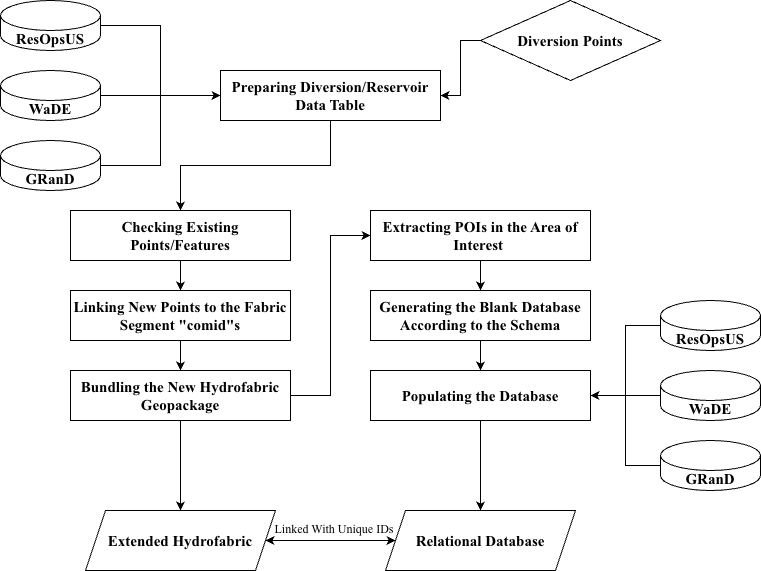

The diagram above was exported from draw.io. Its source (the exported page's mxGraphModel, read from the mxfile embedded in the PNG):
<mxGraphModel dx="1075" dy="1072" grid="1" gridSize="10" guides="1" tooltips="1" connect="1" arrows="1" fold="1" page="1" pageScale="1" pageWidth="1100" pageHeight="850" math="0" shadow="0">
  <root>
    <mxCell id="0" />
    <mxCell id="1" parent="0" />
    <mxCell id="6gngJANo7XGgduEM73tN-27" style="edgeStyle=orthogonalEdgeStyle;rounded=0;orthogonalLoop=1;jettySize=auto;html=1;exitX=0.5;exitY=1;exitDx=0;exitDy=0;entryX=0.5;entryY=0;entryDx=0;entryDy=0;" parent="1" source="6gngJANo7XGgduEM73tN-4" target="6gngJANo7XGgduEM73tN-13" edge="1">
      <mxGeometry relative="1" as="geometry" />
    </mxCell>
    <mxCell id="6gngJANo7XGgduEM73tN-4" value="&lt;p style=&quot;margin-top: 0pt; margin-bottom: 0pt; margin-left: 0in; direction: ltr; unicode-bidi: embed; word-break: normal;&quot;&gt;&lt;span style=&quot;font-weight: bold;&quot;&gt;&lt;font&gt;Preparing Diversion/Reservoir&lt;/font&gt;&lt;/span&gt;&lt;/p&gt;&lt;p style=&quot;margin-top: 0pt; margin-bottom: 0pt; margin-left: 0in; direction: ltr; unicode-bidi: embed; word-break: normal;&quot;&gt;&lt;span style=&quot;font-weight: bold;&quot;&gt;&lt;font&gt;Data Table&lt;/font&gt;&lt;/span&gt;&lt;/p&gt;" style="rounded=0;whiteSpace=wrap;html=1;fontSize=15;fontFamily=Times New Roman;labelPosition=center;verticalLabelPosition=middle;align=center;verticalAlign=middle;" parent="1" vertex="1">
      <mxGeometry x="460" y="100" width="220" height="50" as="geometry" />
    </mxCell>
    <mxCell id="6gngJANo7XGgduEM73tN-8" value="" style="edgeStyle=orthogonalEdgeStyle;rounded=0;orthogonalLoop=1;jettySize=auto;html=1;entryX=0;entryY=0.5;entryDx=0;entryDy=0;" parent="1" source="6gngJANo7XGgduEM73tN-5" target="6gngJANo7XGgduEM73tN-4" edge="1">
      <mxGeometry relative="1" as="geometry" />
    </mxCell>
    <mxCell id="6gngJANo7XGgduEM73tN-5" value="ResOpsUS" style="shape=cylinder3;whiteSpace=wrap;html=1;boundedLbl=1;backgroundOutline=1;size=15;fontSize=15;fontFamily=Times New Roman;fontStyle=1" parent="1" vertex="1">
      <mxGeometry x="240" y="30" width="100" height="50" as="geometry" />
    </mxCell>
    <mxCell id="6gngJANo7XGgduEM73tN-9" value="" style="edgeStyle=orthogonalEdgeStyle;rounded=0;orthogonalLoop=1;jettySize=auto;html=1;" parent="1" source="6gngJANo7XGgduEM73tN-6" target="6gngJANo7XGgduEM73tN-4" edge="1">
      <mxGeometry relative="1" as="geometry" />
    </mxCell>
    <mxCell id="6gngJANo7XGgduEM73tN-6" value="WaDE" style="shape=cylinder3;whiteSpace=wrap;html=1;boundedLbl=1;backgroundOutline=1;size=15;fontSize=15;fontFamily=Times New Roman;fontStyle=1" parent="1" vertex="1">
      <mxGeometry x="240" y="100" width="100" height="50" as="geometry" />
    </mxCell>
    <mxCell id="6gngJANo7XGgduEM73tN-10" style="edgeStyle=orthogonalEdgeStyle;rounded=0;orthogonalLoop=1;jettySize=auto;html=1;entryX=0;entryY=0.5;entryDx=0;entryDy=0;" parent="1" source="6gngJANo7XGgduEM73tN-7" target="6gngJANo7XGgduEM73tN-4" edge="1">
      <mxGeometry relative="1" as="geometry" />
    </mxCell>
    <mxCell id="6gngJANo7XGgduEM73tN-7" value="GRanD" style="shape=cylinder3;whiteSpace=wrap;html=1;boundedLbl=1;backgroundOutline=1;size=15;fontSize=15;fontFamily=Times New Roman;fontStyle=1" parent="1" vertex="1">
      <mxGeometry x="240" y="170" width="100" height="50" as="geometry" />
    </mxCell>
    <mxCell id="6gngJANo7XGgduEM73tN-12" value="" style="edgeStyle=orthogonalEdgeStyle;rounded=0;orthogonalLoop=1;jettySize=auto;html=1;" parent="1" source="6gngJANo7XGgduEM73tN-11" target="6gngJANo7XGgduEM73tN-4" edge="1">
      <mxGeometry relative="1" as="geometry" />
    </mxCell>
    <mxCell id="6gngJANo7XGgduEM73tN-11" value="&lt;font&gt;Diversion Points&lt;/font&gt;" style="rhombus;whiteSpace=wrap;html=1;fontSize=15;fontStyle=1;fontFamily=Times New Roman;" parent="1" vertex="1">
      <mxGeometry x="720" y="30" width="180" height="80" as="geometry" />
    </mxCell>
    <mxCell id="6gngJANo7XGgduEM73tN-29" style="edgeStyle=orthogonalEdgeStyle;rounded=0;orthogonalLoop=1;jettySize=auto;html=1;entryX=0.5;entryY=0;entryDx=0;entryDy=0;" parent="1" source="6gngJANo7XGgduEM73tN-13" target="6gngJANo7XGgduEM73tN-14" edge="1">
      <mxGeometry relative="1" as="geometry" />
    </mxCell>
    <mxCell id="6gngJANo7XGgduEM73tN-13" value="&lt;div&gt;&lt;div&gt;Checking Existing Points/Features&lt;/div&gt;&lt;/div&gt;" style="rounded=0;whiteSpace=wrap;html=1;fontSize=15;fontFamily=Times New Roman;fontStyle=1" parent="1" vertex="1">
      <mxGeometry x="310" y="240" width="220" height="50" as="geometry" />
    </mxCell>
    <mxCell id="6gngJANo7XGgduEM73tN-30" style="edgeStyle=orthogonalEdgeStyle;rounded=0;orthogonalLoop=1;jettySize=auto;html=1;entryX=0.5;entryY=0;entryDx=0;entryDy=0;" parent="1" source="6gngJANo7XGgduEM73tN-14" target="6gngJANo7XGgduEM73tN-15" edge="1">
      <mxGeometry relative="1" as="geometry" />
    </mxCell>
    <mxCell id="6gngJANo7XGgduEM73tN-14" value="&lt;div&gt;&lt;div&gt;&lt;div&gt;Linking New Points to the Fabric Segment &quot;comid&quot;s&lt;/div&gt;&lt;/div&gt;&lt;/div&gt;" style="rounded=0;whiteSpace=wrap;html=1;fontSize=15;fontFamily=Times New Roman;fontStyle=1" parent="1" vertex="1">
      <mxGeometry x="310" y="320" width="220" height="50" as="geometry" />
    </mxCell>
    <mxCell id="6gngJANo7XGgduEM73tN-31" style="edgeStyle=orthogonalEdgeStyle;rounded=0;orthogonalLoop=1;jettySize=auto;html=1;exitX=1;exitY=0.5;exitDx=0;exitDy=0;entryX=0;entryY=0.5;entryDx=0;entryDy=0;" parent="1" source="6gngJANo7XGgduEM73tN-15" target="6gngJANo7XGgduEM73tN-18" edge="1">
      <mxGeometry relative="1" as="geometry" />
    </mxCell>
    <mxCell id="6gngJANo7XGgduEM73tN-36" value="" style="edgeStyle=orthogonalEdgeStyle;rounded=0;orthogonalLoop=1;jettySize=auto;html=1;" parent="1" source="6gngJANo7XGgduEM73tN-15" target="6gngJANo7XGgduEM73tN-34" edge="1">
      <mxGeometry relative="1" as="geometry" />
    </mxCell>
    <mxCell id="6gngJANo7XGgduEM73tN-15" value="&lt;div&gt;&lt;div&gt;&lt;div&gt;&lt;div&gt;Bundling the New Hydrofabric Geopackage&lt;/div&gt;&lt;/div&gt;&lt;/div&gt;&lt;/div&gt;" style="rounded=0;whiteSpace=wrap;html=1;fontSize=15;fontFamily=Times New Roman;fontStyle=1" parent="1" vertex="1">
      <mxGeometry x="310" y="400" width="220" height="50" as="geometry" />
    </mxCell>
    <mxCell id="6gngJANo7XGgduEM73tN-32" style="edgeStyle=orthogonalEdgeStyle;rounded=0;orthogonalLoop=1;jettySize=auto;html=1;entryX=0.5;entryY=0;entryDx=0;entryDy=0;" parent="1" source="6gngJANo7XGgduEM73tN-18" target="6gngJANo7XGgduEM73tN-19" edge="1">
      <mxGeometry relative="1" as="geometry" />
    </mxCell>
    <mxCell id="6gngJANo7XGgduEM73tN-18" value="&lt;div&gt;&lt;div&gt;&lt;div&gt;Extracting POIs in the Area of Interest&amp;nbsp;&lt;/div&gt;&lt;/div&gt;&lt;/div&gt;" style="rounded=0;whiteSpace=wrap;html=1;fontSize=15;fontFamily=Times New Roman;fontStyle=1" parent="1" vertex="1">
      <mxGeometry x="610" y="240" width="220" height="50" as="geometry" />
    </mxCell>
    <mxCell id="6gngJANo7XGgduEM73tN-33" style="edgeStyle=orthogonalEdgeStyle;rounded=0;orthogonalLoop=1;jettySize=auto;html=1;entryX=0.5;entryY=0;entryDx=0;entryDy=0;" parent="1" source="6gngJANo7XGgduEM73tN-19" target="6gngJANo7XGgduEM73tN-20" edge="1">
      <mxGeometry relative="1" as="geometry" />
    </mxCell>
    <mxCell id="6gngJANo7XGgduEM73tN-19" value="&lt;div&gt;&lt;div&gt;&lt;div&gt;&lt;div&gt;Generating the Blank Database According to the Schema&lt;/div&gt;&lt;/div&gt;&lt;/div&gt;&lt;/div&gt;" style="rounded=0;whiteSpace=wrap;html=1;fontSize=15;fontFamily=Times New Roman;fontStyle=1" parent="1" vertex="1">
      <mxGeometry x="610" y="320" width="220" height="50" as="geometry" />
    </mxCell>
    <mxCell id="6gngJANo7XGgduEM73tN-37" value="" style="edgeStyle=orthogonalEdgeStyle;rounded=0;orthogonalLoop=1;jettySize=auto;html=1;" parent="1" source="6gngJANo7XGgduEM73tN-20" target="6gngJANo7XGgduEM73tN-35" edge="1">
      <mxGeometry relative="1" as="geometry" />
    </mxCell>
    <mxCell id="6gngJANo7XGgduEM73tN-20" value="&lt;div&gt;&lt;div&gt;&lt;div&gt;&lt;div&gt;&lt;div&gt;Populating the Database&lt;/div&gt;&lt;/div&gt;&lt;/div&gt;&lt;/div&gt;&lt;/div&gt;" style="rounded=0;whiteSpace=wrap;html=1;fontSize=15;fontFamily=Times New Roman;fontStyle=1" parent="1" vertex="1">
      <mxGeometry x="610" y="400" width="220" height="50" as="geometry" />
    </mxCell>
    <mxCell id="6gngJANo7XGgduEM73tN-24" style="edgeStyle=orthogonalEdgeStyle;rounded=0;orthogonalLoop=1;jettySize=auto;html=1;entryX=1;entryY=0.5;entryDx=0;entryDy=0;" parent="1" source="6gngJANo7XGgduEM73tN-21" target="6gngJANo7XGgduEM73tN-20" edge="1">
      <mxGeometry relative="1" as="geometry" />
    </mxCell>
    <mxCell id="6gngJANo7XGgduEM73tN-21" value="ResOpsUS" style="shape=cylinder3;whiteSpace=wrap;html=1;boundedLbl=1;backgroundOutline=1;size=15;fontSize=15;fontFamily=Times New Roman;fontStyle=1" parent="1" vertex="1">
      <mxGeometry x="900" y="330" width="100" height="50" as="geometry" />
    </mxCell>
    <mxCell id="6gngJANo7XGgduEM73tN-25" style="edgeStyle=orthogonalEdgeStyle;rounded=0;orthogonalLoop=1;jettySize=auto;html=1;entryX=1;entryY=0.5;entryDx=0;entryDy=0;" parent="1" source="6gngJANo7XGgduEM73tN-22" target="6gngJANo7XGgduEM73tN-20" edge="1">
      <mxGeometry relative="1" as="geometry" />
    </mxCell>
    <mxCell id="6gngJANo7XGgduEM73tN-22" value="WaDE" style="shape=cylinder3;whiteSpace=wrap;html=1;boundedLbl=1;backgroundOutline=1;size=15;fontSize=15;fontFamily=Times New Roman;fontStyle=1" parent="1" vertex="1">
      <mxGeometry x="900" y="400" width="100" height="50" as="geometry" />
    </mxCell>
    <mxCell id="6gngJANo7XGgduEM73tN-26" style="edgeStyle=orthogonalEdgeStyle;rounded=0;orthogonalLoop=1;jettySize=auto;html=1;entryX=1;entryY=0.5;entryDx=0;entryDy=0;" parent="1" source="6gngJANo7XGgduEM73tN-23" target="6gngJANo7XGgduEM73tN-20" edge="1">
      <mxGeometry relative="1" as="geometry" />
    </mxCell>
    <mxCell id="6gngJANo7XGgduEM73tN-23" value="GRanD" style="shape=cylinder3;whiteSpace=wrap;html=1;boundedLbl=1;backgroundOutline=1;size=15;fontSize=15;fontFamily=Times New Roman;fontStyle=1" parent="1" vertex="1">
      <mxGeometry x="900" y="470" width="100" height="50" as="geometry" />
    </mxCell>
    <mxCell id="6gngJANo7XGgduEM73tN-34" value="Extended Hydrofabric" style="shape=parallelogram;perimeter=parallelogramPerimeter;whiteSpace=wrap;html=1;fixedSize=1;fontSize=15;fontFamily=Times New Roman;fontStyle=1" parent="1" vertex="1">
      <mxGeometry x="325" y="540" width="190" height="60" as="geometry" />
    </mxCell>
    <mxCell id="6gngJANo7XGgduEM73tN-35" value="Relational Database" style="shape=parallelogram;perimeter=parallelogramPerimeter;whiteSpace=wrap;html=1;fixedSize=1;fontSize=15;fontFamily=Times New Roman;fontStyle=1" parent="1" vertex="1">
      <mxGeometry x="625" y="540" width="190" height="60" as="geometry" />
    </mxCell>
    <mxCell id="6gngJANo7XGgduEM73tN-38" value="" style="endArrow=classic;startArrow=classic;html=1;rounded=0;entryX=0;entryY=0.5;entryDx=0;entryDy=0;exitX=1;exitY=0.5;exitDx=0;exitDy=0;" parent="1" source="6gngJANo7XGgduEM73tN-34" target="6gngJANo7XGgduEM73tN-35" edge="1">
      <mxGeometry width="50" height="50" relative="1" as="geometry">
        <mxPoint x="540" y="595" as="sourcePoint" />
        <mxPoint x="590" y="545" as="targetPoint" />
      </mxGeometry>
    </mxCell>
    <mxCell id="6gngJANo7XGgduEM73tN-39" value="Linked With Unique IDs" style="text;html=1;align=center;verticalAlign=middle;whiteSpace=wrap;rounded=0;fontFamily=Times New Roman;" parent="1" vertex="1">
      <mxGeometry x="504" y="544" width="140" height="30" as="geometry" />
    </mxCell>
  </root>
</mxGraphModel>